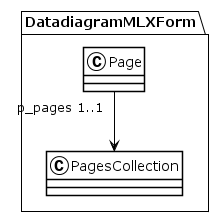

The diagram above was rendered by PlantUML. Its source (embedded in the PNG):
@startuml
!theme plain
package DatadiagramMLXForm {
class Page {
}
Page "p_pages 1..1" --> PagesCollection
class PagesCollection {
}
}
@enduml